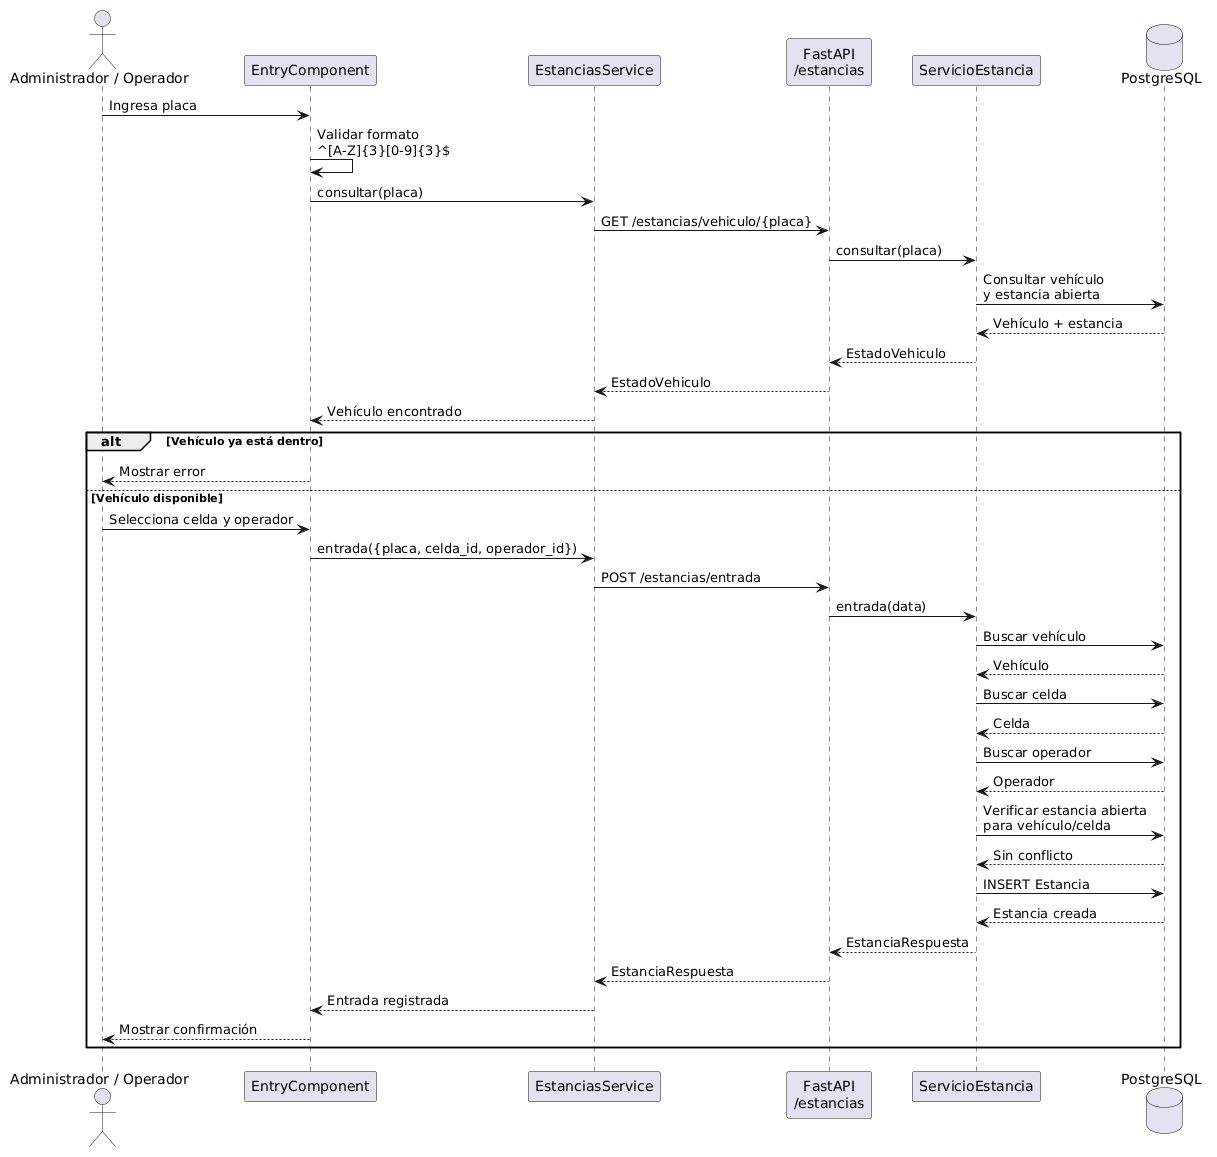

The diagram above was rendered by PlantUML. Its source (embedded in the PNG):
@startuml
actor "Administrador / Operador" as Actor

participant "EntryComponent" as UI
participant "EstanciasService" as ES
participant "FastAPI\n/estancias" as API
participant "ServicioEstancia" as SE
database "PostgreSQL" as DB

Actor -> UI : Ingresa placa
UI -> UI : Validar formato\n^[A-Z]{3}[0-9]{3}$

UI -> ES : consultar(placa)
ES -> API : GET /estancias/vehiculo/{placa}
API -> SE : consultar(placa)
SE -> DB : Consultar vehículo\ny estancia abierta
DB --> SE : Vehículo + estancia
SE --> API : EstadoVehiculo
API --> ES : EstadoVehiculo
ES --> UI : Vehículo encontrado

alt Vehículo ya está dentro
    UI --> Actor : Mostrar error
else Vehículo disponible
    Actor -> UI : Selecciona celda y operador

    UI -> ES : entrada({placa, celda_id, operador_id})
    ES -> API : POST /estancias/entrada
    API -> SE : entrada(data)

    SE -> DB : Buscar vehículo
    DB --> SE : Vehículo

    SE -> DB : Buscar celda
    DB --> SE : Celda

    SE -> DB : Buscar operador
    DB --> SE : Operador

    SE -> DB : Verificar estancia abierta\npara vehículo/celda
    DB --> SE : Sin conflicto

    SE -> DB : INSERT Estancia
    DB --> SE : Estancia creada

    SE --> API : EstanciaRespuesta
    API --> ES : EstanciaRespuesta
    ES --> UI : Entrada registrada

    UI --> Actor : Mostrar confirmación
end
@enduml